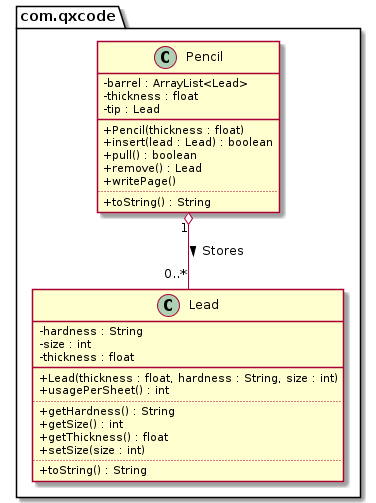

The diagram above was rendered by PlantUML. Its source (embedded in the PNG):
@startuml
skinparam ClassAttributeIconSize 0
package com.qxcode {
  class Lead {
    - hardness : String
    - size : int
    - thickness : float
    __
    + Lead(thickness : float, hardness : String, size : int)
    + usagePerSheet() : int
    ..
    + getHardness() : String
    + getSize() : int
    + getThickness() : float
    + setSize(size : int)
    ..
    + toString() : String
  }
  class Pencil {
    - barrel : ArrayList<Lead>
    - thickness : float
    - tip : Lead
    __
    + Pencil(thickness : float)
    + insert(lead : Lead) : boolean
    + pull() : boolean
    + remove() : Lead
    + writePage()
    ..
    + toString() : String
  }
}
Pencil "1" o--  "0..*" Lead : > Stores
@enduml